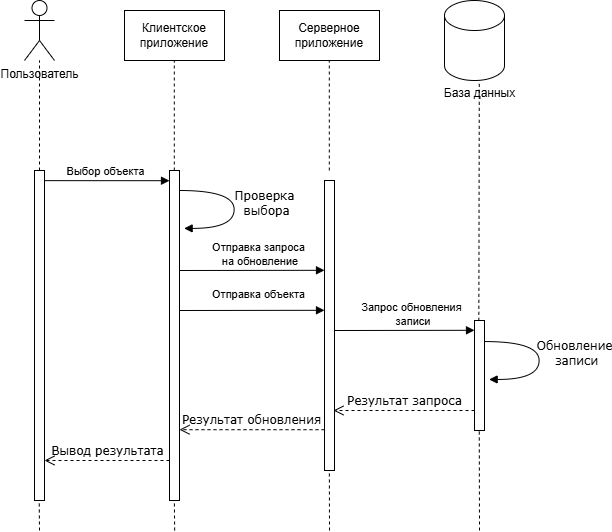

The diagram above was exported from draw.io. Its source (the exported page's mxGraphModel, read from the mxfile embedded in the PNG):
<mxGraphModel dx="1141" dy="561" grid="1" gridSize="10" guides="1" tooltips="1" connect="1" arrows="1" fold="1" page="1" pageScale="1" pageWidth="1100" pageHeight="850" background="none" math="0" shadow="0">
  <root>
    <mxCell id="0" />
    <mxCell id="1" parent="0" />
    <mxCell id="7baba1c4bc27f4b0-11" value="" style="html=1;verticalAlign=bottom;endArrow=block;entryX=0;entryY=0;labelBackgroundColor=none;fontFamily=Verdana;fontSize=12;edgeStyle=elbowEdgeStyle;elbow=vertical;" parent="1" edge="1">
      <mxGeometry relative="1" as="geometry">
        <mxPoint x="155" y="190.1428571428571" as="sourcePoint" />
        <mxPoint x="285" y="190" as="targetPoint" />
      </mxGeometry>
    </mxCell>
    <mxCell id="FYJnRDhwGbSClls7Dea5-19" value="Выбор объекта" style="edgeLabel;html=1;align=center;verticalAlign=middle;resizable=0;points=[];" vertex="1" connectable="0" parent="7baba1c4bc27f4b0-11">
      <mxGeometry x="-0.2878" y="-2" relative="1" as="geometry">
        <mxPoint x="19" y="-12" as="offset" />
      </mxGeometry>
    </mxCell>
    <mxCell id="7baba1c4bc27f4b0-34" value="" style="html=1;points=[];perimeter=orthogonalPerimeter;rounded=0;shadow=0;comic=0;labelBackgroundColor=none;strokeWidth=1;fontFamily=Verdana;fontSize=12;align=center;" parent="1" vertex="1">
      <mxGeometry x="590" y="330" width="10" height="110" as="geometry" />
    </mxCell>
    <mxCell id="FYJnRDhwGbSClls7Dea5-1" value="Пользователь" style="shape=umlActor;verticalLabelPosition=bottom;verticalAlign=top;html=1;outlineConnect=0;" vertex="1" parent="1">
      <mxGeometry x="140" y="10" width="30" height="60" as="geometry" />
    </mxCell>
    <mxCell id="FYJnRDhwGbSClls7Dea5-3" value="Клиентское приложение" style="rounded=0;whiteSpace=wrap;html=1;" vertex="1" parent="1">
      <mxGeometry x="240" y="20" width="100" height="50" as="geometry" />
    </mxCell>
    <mxCell id="FYJnRDhwGbSClls7Dea5-4" value="" style="rounded=0;whiteSpace=wrap;html=1;" vertex="1" parent="1">
      <mxGeometry x="150" y="180" width="10" height="330" as="geometry" />
    </mxCell>
    <mxCell id="FYJnRDhwGbSClls7Dea5-7" value="" style="rounded=0;whiteSpace=wrap;html=1;" vertex="1" parent="1">
      <mxGeometry x="285" y="180" width="10" height="330" as="geometry" />
    </mxCell>
    <mxCell id="FYJnRDhwGbSClls7Dea5-8" value="" style="rounded=0;whiteSpace=wrap;html=1;" vertex="1" parent="1">
      <mxGeometry x="440" y="190" width="10" height="290" as="geometry" />
    </mxCell>
    <mxCell id="FYJnRDhwGbSClls7Dea5-10" value="Серверное приложение" style="rounded=0;whiteSpace=wrap;html=1;" vertex="1" parent="1">
      <mxGeometry x="395" y="20" width="100" height="50" as="geometry" />
    </mxCell>
    <mxCell id="FYJnRDhwGbSClls7Dea5-11" value="" style="shape=cylinder3;whiteSpace=wrap;html=1;boundedLbl=1;backgroundOutline=1;size=15;" vertex="1" parent="1">
      <mxGeometry x="560" y="10" width="60" height="80" as="geometry" />
    </mxCell>
    <mxCell id="FYJnRDhwGbSClls7Dea5-12" value="База данных&lt;div&gt;&lt;br&gt;&lt;/div&gt;" style="text;html=1;align=center;verticalAlign=middle;resizable=0;points=[];autosize=1;strokeColor=none;fillColor=none;" vertex="1" parent="1">
      <mxGeometry x="550" y="90" width="90" height="40" as="geometry" />
    </mxCell>
    <mxCell id="FYJnRDhwGbSClls7Dea5-15" value="" style="endArrow=none;dashed=1;html=1;rounded=0;exitX=0.5;exitY=0;exitDx=0;exitDy=0;" edge="1" parent="1" source="FYJnRDhwGbSClls7Dea5-4" target="FYJnRDhwGbSClls7Dea5-1">
      <mxGeometry width="50" height="50" relative="1" as="geometry">
        <mxPoint x="160" y="170" as="sourcePoint" />
        <mxPoint x="210" y="120" as="targetPoint" />
      </mxGeometry>
    </mxCell>
    <mxCell id="FYJnRDhwGbSClls7Dea5-16" value="" style="endArrow=none;dashed=1;html=1;rounded=0;exitX=0.5;exitY=0;exitDx=0;exitDy=0;" edge="1" parent="1">
      <mxGeometry width="50" height="50" relative="1" as="geometry">
        <mxPoint x="289.8" y="180" as="sourcePoint" />
        <mxPoint x="289.8" y="70" as="targetPoint" />
      </mxGeometry>
    </mxCell>
    <mxCell id="FYJnRDhwGbSClls7Dea5-17" value="" style="endArrow=none;dashed=1;html=1;rounded=0;exitX=0.5;exitY=0;exitDx=0;exitDy=0;" edge="1" parent="1">
      <mxGeometry width="50" height="50" relative="1" as="geometry">
        <mxPoint x="444.8" y="180" as="sourcePoint" />
        <mxPoint x="444.8" y="70" as="targetPoint" />
      </mxGeometry>
    </mxCell>
    <mxCell id="FYJnRDhwGbSClls7Dea5-18" value="" style="endArrow=none;dashed=1;html=1;rounded=0;exitX=0.433;exitY=0.003;exitDx=0;exitDy=0;exitPerimeter=0;" edge="1" parent="1" source="7baba1c4bc27f4b0-34">
      <mxGeometry width="50" height="50" relative="1" as="geometry">
        <mxPoint x="594.8" y="200" as="sourcePoint" />
        <mxPoint x="594.8" y="90" as="targetPoint" />
      </mxGeometry>
    </mxCell>
    <mxCell id="FYJnRDhwGbSClls7Dea5-20" value="Проверка&lt;div&gt;&amp;nbsp;выбора&lt;/div&gt;" style="html=1;verticalAlign=bottom;endArrow=block;labelBackgroundColor=none;fontFamily=Verdana;fontSize=12;elbow=vertical;edgeStyle=orthogonalEdgeStyle;curved=1;entryX=1;entryY=0.286;entryPerimeter=0;exitX=1.038;exitY=0.345;exitPerimeter=0;" edge="1" parent="1">
      <mxGeometry x="0.1873" y="30" relative="1" as="geometry">
        <mxPoint x="295" y="200.00000000000003" as="sourcePoint" />
        <mxPoint x="299.6200000000001" y="237.9" as="targetPoint" />
        <Array as="points">
          <mxPoint x="349.6200000000001" y="199.9" />
          <mxPoint x="349.6200000000001" y="237.9" />
        </Array>
        <mxPoint as="offset" />
      </mxGeometry>
    </mxCell>
    <mxCell id="FYJnRDhwGbSClls7Dea5-21" value="" style="html=1;verticalAlign=bottom;endArrow=block;labelBackgroundColor=none;fontFamily=Verdana;fontSize=12;edgeStyle=elbowEdgeStyle;elbow=vertical;" edge="1" parent="1">
      <mxGeometry relative="1" as="geometry">
        <mxPoint x="295" y="280.0028571428571" as="sourcePoint" />
        <mxPoint x="440" y="280.14571428571423" as="targetPoint" />
      </mxGeometry>
    </mxCell>
    <mxCell id="FYJnRDhwGbSClls7Dea5-22" value="Отправка запроса&lt;div&gt;&amp;nbsp;на обновление&lt;/div&gt;" style="edgeLabel;html=1;align=center;verticalAlign=middle;resizable=0;points=[];" vertex="1" connectable="0" parent="FYJnRDhwGbSClls7Dea5-21">
      <mxGeometry x="-0.2878" y="-2" relative="1" as="geometry">
        <mxPoint x="27" y="-18" as="offset" />
      </mxGeometry>
    </mxCell>
    <mxCell id="FYJnRDhwGbSClls7Dea5-23" value="" style="html=1;verticalAlign=bottom;endArrow=block;labelBackgroundColor=none;fontFamily=Verdana;fontSize=12;edgeStyle=elbowEdgeStyle;elbow=vertical;" edge="1" parent="1">
      <mxGeometry relative="1" as="geometry">
        <mxPoint x="295" y="320" as="sourcePoint" />
        <mxPoint x="440" y="320.1428571428571" as="targetPoint" />
      </mxGeometry>
    </mxCell>
    <mxCell id="FYJnRDhwGbSClls7Dea5-24" value="Отправка объекта" style="edgeLabel;html=1;align=center;verticalAlign=middle;resizable=0;points=[];" vertex="1" connectable="0" parent="FYJnRDhwGbSClls7Dea5-23">
      <mxGeometry x="-0.2878" y="-2" relative="1" as="geometry">
        <mxPoint x="27" y="-18" as="offset" />
      </mxGeometry>
    </mxCell>
    <mxCell id="FYJnRDhwGbSClls7Dea5-25" value="" style="html=1;verticalAlign=bottom;endArrow=block;labelBackgroundColor=none;fontFamily=Verdana;fontSize=12;edgeStyle=elbowEdgeStyle;elbow=vertical;" edge="1" parent="1">
      <mxGeometry relative="1" as="geometry">
        <mxPoint x="450" y="340" as="sourcePoint" />
        <mxPoint x="590" y="340" as="targetPoint" />
      </mxGeometry>
    </mxCell>
    <mxCell id="FYJnRDhwGbSClls7Dea5-26" value="Запрос обновления&lt;div&gt;&amp;nbsp;записи&lt;/div&gt;" style="edgeLabel;html=1;align=center;verticalAlign=middle;resizable=0;points=[];" vertex="1" connectable="0" parent="FYJnRDhwGbSClls7Dea5-25">
      <mxGeometry x="-0.2878" y="-2" relative="1" as="geometry">
        <mxPoint x="27" y="-18" as="offset" />
      </mxGeometry>
    </mxCell>
    <mxCell id="FYJnRDhwGbSClls7Dea5-27" value="Обновление&lt;div&gt;&amp;nbsp;записи&lt;/div&gt;" style="html=1;verticalAlign=bottom;endArrow=block;labelBackgroundColor=none;fontFamily=Verdana;fontSize=12;elbow=vertical;edgeStyle=orthogonalEdgeStyle;curved=1;entryX=1;entryY=0.286;entryPerimeter=0;exitX=1.038;exitY=0.345;exitPerimeter=0;" edge="1" parent="1">
      <mxGeometry x="0.1723" y="35" relative="1" as="geometry">
        <mxPoint x="600" y="351.06000000000006" as="sourcePoint" />
        <mxPoint x="604.6200000000001" y="388.96000000000004" as="targetPoint" />
        <Array as="points">
          <mxPoint x="654.6200000000001" y="350.96000000000004" />
          <mxPoint x="654.6200000000001" y="388.96000000000004" />
        </Array>
        <mxPoint as="offset" />
      </mxGeometry>
    </mxCell>
    <mxCell id="FYJnRDhwGbSClls7Dea5-28" value="Результат запроса" style="html=1;verticalAlign=bottom;endArrow=open;dashed=1;endSize=8;labelBackgroundColor=none;fontFamily=Verdana;fontSize=12;edgeStyle=elbowEdgeStyle;elbow=vertical;" edge="1" parent="1">
      <mxGeometry relative="1" as="geometry">
        <mxPoint x="449" y="420" as="targetPoint" />
        <Array as="points">
          <mxPoint x="535" y="420" />
          <mxPoint x="565" y="420" />
        </Array>
        <mxPoint x="590" y="420" as="sourcePoint" />
      </mxGeometry>
    </mxCell>
    <mxCell id="FYJnRDhwGbSClls7Dea5-29" value="Результат обновления" style="html=1;verticalAlign=bottom;endArrow=open;dashed=1;endSize=8;labelBackgroundColor=none;fontFamily=Verdana;fontSize=12;edgeStyle=elbowEdgeStyle;elbow=vertical;" edge="1" parent="1" target="FYJnRDhwGbSClls7Dea5-7">
      <mxGeometry relative="1" as="geometry">
        <mxPoint x="310" y="439.2" as="targetPoint" />
        <Array as="points">
          <mxPoint x="385" y="439.2" />
          <mxPoint x="415" y="439.2" />
        </Array>
        <mxPoint x="440" y="439.2" as="sourcePoint" />
      </mxGeometry>
    </mxCell>
    <mxCell id="FYJnRDhwGbSClls7Dea5-30" value="Вывод результата" style="html=1;verticalAlign=bottom;endArrow=open;dashed=1;endSize=8;labelBackgroundColor=none;fontFamily=Verdana;fontSize=12;edgeStyle=elbowEdgeStyle;elbow=horizontal;" edge="1" parent="1">
      <mxGeometry relative="1" as="geometry">
        <mxPoint x="160" y="470" as="targetPoint" />
        <Array as="points">
          <mxPoint x="230" y="470" />
          <mxPoint x="260" y="470" />
        </Array>
        <mxPoint x="285" y="470" as="sourcePoint" />
      </mxGeometry>
    </mxCell>
    <mxCell id="FYJnRDhwGbSClls7Dea5-32" value="" style="endArrow=none;dashed=1;html=1;rounded=0;" edge="1" parent="1">
      <mxGeometry width="50" height="50" relative="1" as="geometry">
        <mxPoint x="155" y="540" as="sourcePoint" />
        <mxPoint x="154.72" y="510" as="targetPoint" />
      </mxGeometry>
    </mxCell>
    <mxCell id="FYJnRDhwGbSClls7Dea5-33" value="" style="endArrow=none;dashed=1;html=1;rounded=0;" edge="1" parent="1">
      <mxGeometry width="50" height="50" relative="1" as="geometry">
        <mxPoint x="290.14" y="540" as="sourcePoint" />
        <mxPoint x="289.86" y="510" as="targetPoint" />
      </mxGeometry>
    </mxCell>
    <mxCell id="FYJnRDhwGbSClls7Dea5-34" value="" style="endArrow=none;dashed=1;html=1;rounded=0;" edge="1" parent="1">
      <mxGeometry width="50" height="50" relative="1" as="geometry">
        <mxPoint x="445" y="540" as="sourcePoint" />
        <mxPoint x="444.86" y="480" as="targetPoint" />
      </mxGeometry>
    </mxCell>
    <mxCell id="FYJnRDhwGbSClls7Dea5-35" value="" style="endArrow=none;dashed=1;html=1;rounded=0;" edge="1" parent="1">
      <mxGeometry width="50" height="50" relative="1" as="geometry">
        <mxPoint x="595" y="540" as="sourcePoint" />
        <mxPoint x="594.77" y="440" as="targetPoint" />
      </mxGeometry>
    </mxCell>
  </root>
</mxGraphModel>